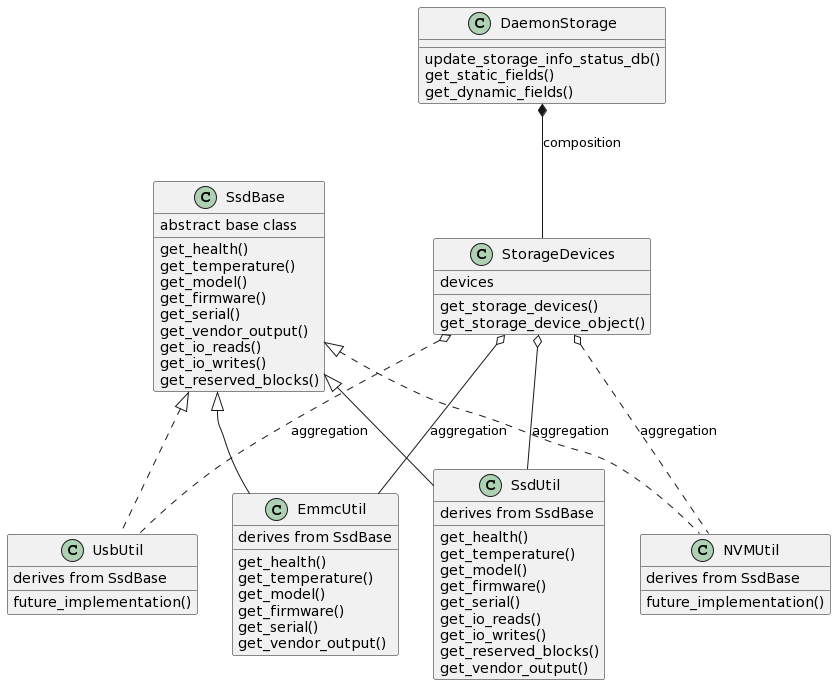

The diagram above was rendered by PlantUML. Its source (embedded in the PNG):
@startuml
class SsdBase {
    abstract base class
    get_health()
    get_temperature()
    get_model()
    get_firmware()
    get_serial()
    get_vendor_output()
    get_io_reads()
    get_io_writes()
    get_reserved_blocks()
}


class SsdUtil {
    derives from SsdBase
    get_health()
    get_temperature()
    get_model()
    get_firmware()
    get_serial()
    get_io_reads()
    get_io_writes()
    get_reserved_blocks()
    get_vendor_output()
}
SsdBase <|-- SsdUtil

class EmmcUtil {
    derives from SsdBase
    get_health()
    get_temperature()
    get_model()
    get_firmware()
    get_serial()
    get_vendor_output()
}
SsdBase <|-- EmmcUtil

class UsbUtil {
    derives from SsdBase
    future_implementation()
}
SsdBase <|.. UsbUtil

class NVMUtil {
    derives from SsdBase
    future_implementation()
}
SsdBase <|.. NVMUtil

class StorageDevices {
    get_storage_devices()
    get_storage_device_object()
    devices
}
class DaemonStorage {
    update_storage_info_status_db()
    get_static_fields()
    get_dynamic_fields()
}

StorageDevices o-- SsdUtil : aggregation
StorageDevices o-- EmmcUtil : aggregation
StorageDevices o.. UsbUtil : aggregation
StorageDevices o.. NVMUtil : aggregation
DaemonStorage *-- StorageDevices : composition
@enduml